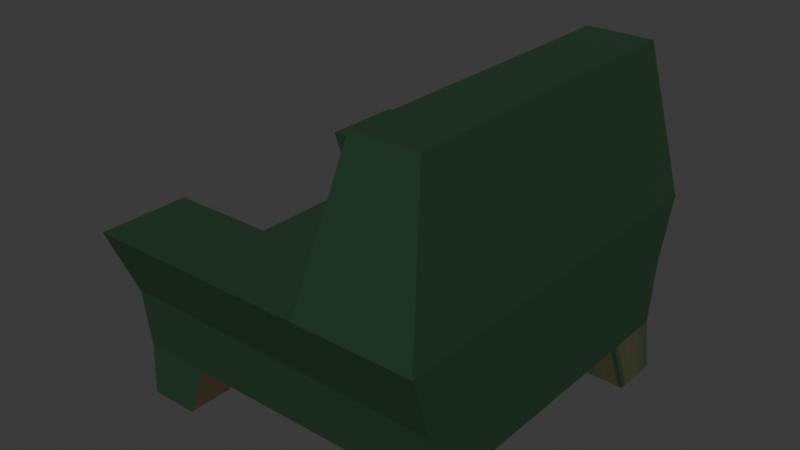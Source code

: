 # Source: loveseat1.blend  (saved by Blender 4.5.90; exported with 4.5.12 LTS)
import bpy
from mathutils import Matrix  # noqa: F401  (used for matrix-valued properties, if any)

bpy.ops.wm.read_factory_settings(use_empty=True)
scene = bpy.context.scene
scene.name = 'Scene'

# ---- collections
col_collection = bpy.data.collections.new('Collection'); scene.collection.children.link(col_collection)

# ---- images (referenced by path relative to the original .blend; pixels are not part of the script)
import os
ASSET_DIR = os.environ.get("B2B_ASSET_DIR", "")  # directory of the original .blend (textures are referenced by path, not embedded)
HERE = os.path.dirname(os.path.abspath(__file__))  # packed textures are extracted next to this script under _unpacked/

def load_image(name, relpath, width, height, colorspace="sRGB"):
    """Load a texture the original file referenced (path relative to the .blend, or extracted next to this script)."""
    p = next((c for c in (os.path.join(HERE, relpath), os.path.join(ASSET_DIR, relpath)) if relpath and os.path.exists(c)), "")
    if p:
        img = bpy.data.images.load(p, check_existing=True)
        img.name = name
    else:  # same state as the original file: an image datablock whose file is absent (Cycles renders it pink)
        img = bpy.data.images.new(name, width, height)
        img.source = "FILE"
        img.filepath = "//" + (relpath or name)
    img.colorspace_settings.name = colorspace
    return img
img_material_base_color = load_image('Material Base Color', '_unpacked/Material_Base_Color.298117ad.png', 256, 256, 'sRGB')

# ---- materials (node trees are filled in below, after node groups)
mat_material = bpy.data.materials.new('Material')
mat_material.alpha_threshold = 0.0
mat_material.roughness = 0.5
mat_material.line_color = (0.0, 0.0, 0.0, 1.0)

# ---- material node trees
mat_material.use_nodes = True; mat_material.node_tree.nodes.clear()
_N = mat_material.node_tree.nodes; _L = mat_material.node_tree.links
n0 = _N.new('ShaderNodeOutputMaterial'); n0.name = 'Material Output'; n0.location = (200, 100)
n1 = _N.new('ShaderNodeBsdfPrincipled'); n1.name = 'Principled BSDF'; n1.location = (-200, 100)
n1.inputs[3].default_value = 1.45
n2 = _N.new('ShaderNodeTexImage'); n2.name = 'Image Texture'; n2.location = (-490, 60)
n2.image = img_material_base_color
_L.new(n1.outputs[0], n0.inputs[0])
_L.new(n2.outputs[0], n1.inputs[0])
n0.is_active_output = True

# ---- world
world_world = bpy.data.worlds.new('World'); scene.world = world_world
world_world.use_nodes = True; world_world.node_tree.nodes.clear()
_N = world_world.node_tree.nodes; _L = world_world.node_tree.links
n0 = _N.new('ShaderNodeOutputWorld'); n0.name = 'World Output'; n0.location = (200, 100)
n1 = _N.new('ShaderNodeBackground'); n1.name = 'Background'; n1.location = (-200, 100)
n1.inputs[0].default_value = (0.05088, 0.05088, 0.05088, 1.0)
_L.new(n1.outputs[0], n0.inputs[0])
n0.is_active_output = True
world_world.color = (0.05088, 0.05088, 0.05088)
world_world.sun_shadow_jitter_overblur = 0.0

# ---- meshes
me_cube = bpy.data.meshes.new('Cube')
me_cube.from_pydata([(0.8123, 0.9002, 1.445), (0.8123, 0.8628, 0.8989), (0.8123, -0.7527, 1.445), (0.8123, -0.714, 0.8989), (-0.8621, 0.8931, 1.445), (-0.8621, 0.8628, 0.8989), (-0.8621, -0.7442, 1.445), (-0.8621, -0.714, 0.8989), (-0.8621, -0.4115, 0.8989), (0.8123, -0.4115, 1.445), (-0.8621, -0.4608, 1.445), (0.8123, -0.4115, 0.8989), (-0.8621, 0.6194, 1.445), (0.8123, 0.5701, 0.8989), (-0.8621, 0.5701, 0.8989), (0.8123, 0.5701, 1.445), (0.2183, 0.8628, 0.8989), (0.2183, -0.7442, 1.445), (0.2183, -0.714, 0.8989), (0.2183, 0.8931, 1.445), (0.2183, -0.4115, 0.8989), (0.2183, -0.4608, 1.445), (0.2183, 0.6194, 1.445), (0.2183, 0.5701, 0.8989), (0.2183, -0.8512, 2.018), (-0.9309, -0.8512, 2.018), (0.8123, -0.4115, 2.018), (0.8123, -0.8512, 2.018), (-0.9309, 0.5701, 2.018), (-0.9309, 1.0, 2.018), (0.2183, 1.0, 2.018), (0.8123, 1.0, 2.018), (0.8123, 0.5701, 2.018), (-0.9309, -0.4115, 2.018), (0.2183, -0.4115, 2.018), (0.2183, 0.5701, 2.018), (0.7035, -0.4115, 3.403), (0.7035, -0.6852, 3.403), (0.3772, 0.834, 3.403), (0.7035, 0.834, 3.403), (0.7035, 0.5701, 3.403), (0.3772, -0.4115, 3.403), (0.3772, 0.5701, 3.403), (0.3772, -0.6852, 3.403), (0.5153, -0.714, 0.8989), (0.5153, 0.8966, 1.445), (0.5153, 0.8628, 0.8989), (0.5153, -0.7484, 1.445), (0.5153, -0.4115, 0.8989), (0.5153, 0.5701, 0.8989), (0.5153, 1.0, 2.018), (0.5153, -0.8512, 2.018), (0.5404, 0.834, 3.403), (0.5404, -0.4115, 3.403), (0.5404, 0.5701, 3.403), (0.5404, -0.6852, 3.403), (-0.5204, 0.8628, 0.8989), (-0.5204, -0.7442, 1.445), (-0.5204, -0.4115, 0.8989), (-0.5204, 0.5701, 0.8989), (-0.5204, -0.714, 0.8989), (-0.5204, 0.8931, 1.445), (-0.5204, -0.4608, 1.445), (-0.5204, 0.6194, 1.445), (-0.5674, -0.8512, 2.018), (-0.5674, 1.0, 2.018), (-0.5674, -0.4115, 2.018), (-0.5674, 0.5701, 2.018), (-0.8579, -0.5067, 0.432), (-0.8579, -0.7263, 0.432), (-0.6073, 0.8819, 0.432), (-0.8599, 0.8819, 0.432), (0.5817, -0.7304, 0.432), (0.8306, -0.7304, 0.432), (0.8281, 0.6558, 0.432), (0.8281, 0.8845, 0.432), (0.8306, -0.5025, 0.432), (-0.6094, -0.5067, 0.432), (-0.8599, 0.6585, 0.432), (-0.6073, 0.6585, 0.432), (0.5842, 0.8845, 0.432), (0.5817, -0.5025, 0.432), (0.5842, 0.6558, 0.432), (-0.6094, -0.7263, 0.432)], [], [(63, 22, 35, 67), (60, 57, 6, 7), (14, 12, 4, 5), (49, 46, 80, 82), (11, 9, 2, 3), (46, 45, 0, 1), (13, 15, 9, 11), (49, 13, 11, 48), (7, 6, 10, 8), (63, 12, 10, 62), (45, 19, 30, 50), (48, 11, 76, 81), (1, 0, 15, 13), (8, 10, 12, 14), (56, 16, 23, 59), (9, 15, 32, 26), (15, 0, 31, 32), (59, 23, 20, 58), (56, 61, 19, 16), (58, 20, 18, 60), (44, 47, 17, 18), (57, 17, 24, 64), (66, 33, 25, 64), (65, 29, 28, 67), (30, 35, 42, 38), (26, 32, 40, 36), (34, 24, 43, 41), (2, 9, 26, 27), (10, 6, 25, 33), (61, 4, 29, 65), (22, 21, 34, 35), (47, 2, 27, 51), (4, 12, 28, 29), (62, 10, 33, 66), (52, 38, 42, 54), (54, 42, 41, 53), (53, 41, 43, 55), (51, 27, 37, 55), (32, 31, 39, 40), (35, 34, 41, 42), (50, 30, 38, 52), (27, 26, 36, 37), (31, 50, 52, 39), (24, 51, 55, 43), (36, 53, 55, 37), (40, 54, 53, 36), (39, 52, 54, 40), (17, 47, 51, 24), (3, 2, 47, 44), (16, 46, 49, 23), (0, 45, 50, 31), (23, 49, 48, 20), (16, 19, 45, 46), (20, 48, 44, 18), (21, 62, 66, 34), (19, 61, 65, 30), (30, 65, 67, 35), (34, 66, 64, 24), (6, 57, 64, 25), (58, 60, 83, 77), (5, 4, 61, 56), (14, 59, 58, 8), (46, 1, 75, 80), (22, 63, 62, 21), (18, 17, 57, 60), (12, 63, 67, 28), (81, 76, 73, 72), (80, 75, 74, 82), (68, 77, 83, 69), (71, 70, 79, 78), (14, 5, 71, 78), (7, 8, 68, 69), (13, 49, 82, 74), (11, 3, 73, 76), (3, 44, 72, 73), (60, 7, 69, 83), (5, 56, 70, 71), (56, 59, 79, 70), (8, 58, 77, 68), (59, 14, 78, 79), (44, 48, 81, 72), (1, 13, 74, 75)])
_uv = me_cube.uv_layers.new(name='UVMap')
_uv.uv.foreach_set('vector', [0.8268, 0.5537, 0.7227, 0.5537, 0.7227, 0.5537, 0.8268, 0.5537, 0.375, 0.9518, 0.625, 0.9518, 0.625, 1.0, 0.375, 1.0, 0.375, 0.1963, 0.625, 0.1963, 0.625, 0.25, 0.375, 0.25, 0.3261, 0.5537, 0.3261, 0.5, 0.3261, 0.5, 0.3261, 0.5537, 0.375, 0.6764, 0.625, 0.6764, 0.625, 0.75, 0.375, 0.75, 0.375, 0.4511, 0.625, 0.4511, 0.625, 0.5, 0.375, 0.5, 0.375, 0.5537, 0.625, 0.5537, 0.625, 0.6764, 0.375, 0.6764, 0.3261, 0.5537, 0.375, 0.5537, 0.375, 0.6764, 0.3261, 0.6764, 0.375, 0.0, 0.625, 0.0, 0.625, 0.07356, 0.375, 0.07356, 0.8268, 0.5537, 0.875, 0.5537, 0.875, 0.6764, 0.8268, 0.6764, 0.625, 0.4511, 0.625, 0.4023, 0.625, 0.4023, 0.625, 0.4511, 0.3261, 0.6764, 0.375, 0.6764, 0.375, 0.6764, 0.3261, 0.6764, 0.375, 0.5, 0.625, 0.5, 0.625, 0.5537, 0.375, 0.5537, 0.375, 0.07356, 0.625, 0.07356, 0.625, 0.1963, 0.375, 0.1963, 0.1732, 0.5, 0.2773, 0.5, 0.2773, 0.5537, 0.1732, 0.5537, 0.625, 0.6764, 0.625, 0.5537, 0.625, 0.5537, 0.625, 0.6764, 0.625, 0.5537, 0.625, 0.5, 0.625, 0.5, 0.625, 0.5537, 0.1732, 0.5537, 0.2773, 0.5537, 0.2773, 0.6764, 0.1732, 0.6764, 0.375, 0.2982, 0.625, 0.2982, 0.625, 0.4023, 0.375, 0.4023, 0.1732, 0.6764, 0.2773, 0.6764, 0.2773, 0.75, 0.1732, 0.75, 0.375, 0.7989, 0.625, 0.7989, 0.625, 0.8477, 0.375, 0.8477, 0.625, 0.9518, 0.625, 0.8477, 0.625, 0.8477, 0.625, 0.9518, 0.8268, 0.6764, 0.875, 0.6764, 0.875, 0.75, 0.8268, 0.75, 0.8268, 0.5, 0.875, 0.5, 0.875, 0.5537, 0.8268, 0.5537, 0.7227, 0.5, 0.7227, 0.5537, 0.7227, 0.5537, 0.7227, 0.5, 0.625, 0.6764, 0.625, 0.5537, 0.625, 0.5537, 0.625, 0.6764, 0.7227, 0.6764, 0.7227, 0.75, 0.7227, 0.75, 0.7227, 0.6764, 0.625, 0.75, 0.625, 0.6764, 0.625, 0.6764, 0.625, 0.75, 0.625, 0.07356, 0.625, 0.0, 0.625, 0.0, 0.625, 0.07356, 0.625, 0.2982, 0.625, 0.25, 0.625, 0.25, 0.625, 0.2982, 0.7227, 0.5537, 0.7227, 0.6764, 0.7227, 0.6764, 0.7227, 0.5537, 0.625, 0.7989, 0.625, 0.75, 0.625, 0.75, 0.625, 0.7989, 0.625, 0.25, 0.625, 0.1963, 0.625, 0.1963, 0.625, 0.25, 0.8268, 0.6764, 0.875, 0.6764, 0.875, 0.6764, 0.8268, 0.6764, 0.6739, 0.5, 0.7227, 0.5, 0.7227, 0.5537, 0.6739, 0.5537, 0.6739, 0.5537, 0.7227, 0.5537, 0.7227, 0.6764, 0.6739, 0.6764, 0.6739, 0.6764, 0.7227, 0.6764, 0.7227, 0.75, 0.6739, 0.75, 0.625, 0.7989, 0.625, 0.75, 0.625, 0.75, 0.625, 0.7989, 0.625, 0.5537, 0.625, 0.5, 0.625, 0.5, 0.625, 0.5537, 0.7227, 0.5537, 0.7227, 0.6764, 0.7227, 0.6764, 0.7227, 0.5537, 0.625, 0.4511, 0.625, 0.4023, 0.625, 0.4023, 0.625, 0.4511, 0.625, 0.75, 0.625, 0.6764, 0.625, 0.6764, 0.625, 0.75, 0.625, 0.5, 0.625, 0.4511, 0.625, 0.4511, 0.625, 0.5, 0.625, 0.8477, 0.625, 0.7989, 0.625, 0.7989, 0.625, 0.8477, 0.625, 0.6764, 0.6739, 0.6764, 0.6739, 0.75, 0.625, 0.75, 0.625, 0.5537, 0.6739, 0.5537, 0.6739, 0.6764, 0.625, 0.6764, 0.625, 0.5, 0.6739, 0.5, 0.6739, 0.5537, 0.625, 0.5537, 0.625, 0.8477, 0.625, 0.7989, 0.625, 0.7989, 0.625, 0.8477, 0.375, 0.75, 0.625, 0.75, 0.625, 0.7989, 0.375, 0.7989, 0.2773, 0.5, 0.3261, 0.5, 0.3261, 0.5537, 0.2773, 0.5537, 0.625, 0.5, 0.625, 0.4511, 0.625, 0.4511, 0.625, 0.5, 0.2773, 0.5537, 0.3261, 0.5537, 0.3261, 0.6764, 0.2773, 0.6764, 0.375, 0.4023, 0.625, 0.4023, 0.625, 0.4511, 0.375, 0.4511, 0.2773, 0.6764, 0.3261, 0.6764, 0.3261, 0.75, 0.2773, 0.75, 0.7227, 0.6764, 0.8268, 0.6764, 0.8268, 0.6764, 0.7227, 0.6764, 0.625, 0.4023, 0.625, 0.2982, 0.625, 0.2982, 0.625, 0.4023, 0.7227, 0.5, 0.8268, 0.5, 0.8268, 0.5537, 0.7227, 0.5537, 0.7227, 0.6764, 0.8268, 0.6764, 0.8268, 0.75, 0.7227, 0.75, 0.625, 1.0, 0.625, 0.9518, 0.625, 0.9518, 0.625, 1.0, 0.1732, 0.6764, 0.1732, 0.75, 0.1732, 0.75, 0.1732, 0.6764, 0.375, 0.25, 0.625, 0.25, 0.625, 0.2982, 0.375, 0.2982, 0.125, 0.5537, 0.1732, 0.5537, 0.1732, 0.6764, 0.125, 0.6764, 0.375, 0.4511, 0.375, 0.5, 0.375, 0.5, 0.375, 0.4511, 0.7227, 0.5537, 0.8268, 0.5537, 0.8268, 0.6764, 0.7227, 0.6764, 0.375, 0.8477, 0.625, 0.8477, 0.625, 0.9518, 0.375, 0.9518, 0.875, 0.5537, 0.8268, 0.5537, 0.8268, 0.5537, 0.875, 0.5537, 0.3261, 0.6764, 0.375, 0.6764, 0.375, 0.75, 0.3261, 0.75, 0.3261, 0.5, 0.375, 0.5, 0.375, 0.5537, 0.3261, 0.5537, 0.125, 0.6764, 0.1732, 0.6764, 0.1732, 0.75, 0.125, 0.75, 0.125, 0.5, 0.1732, 0.5, 0.1732, 0.5537, 0.125, 0.5537, 0.375, 0.1963, 0.375, 0.25, 0.375, 0.25, 0.375, 0.1963, 0.375, 0.0, 0.375, 0.07356, 0.375, 0.07356, 0.375, 0.0, 0.375, 0.5537, 0.3261, 0.5537, 0.3261, 0.5537, 0.375, 0.5537, 0.375, 0.6764, 0.375, 0.75, 0.375, 0.75, 0.375, 0.6764, 0.375, 0.75, 0.375, 0.7989, 0.375, 0.7989, 0.375, 0.75, 0.375, 0.9518, 0.375, 1.0, 0.375, 1.0, 0.375, 0.9518, 0.375, 0.25, 0.375, 0.2982, 0.375, 0.2982, 0.375, 0.25, 0.1732, 0.5, 0.1732, 0.5537, 0.1732, 0.5537, 0.1732, 0.5, 0.125, 0.6764, 0.1732, 0.6764, 0.1732, 0.6764, 0.125, 0.6764, 0.1732, 0.5537, 0.125, 0.5537, 0.125, 0.5537, 0.1732, 0.5537, 0.3261, 0.75, 0.3261, 0.6764, 0.3261, 0.6764, 0.3261, 0.75, 0.375, 0.5, 0.375, 0.5537, 0.375, 0.5537, 0.375, 0.5])
me_cube.materials.append(mat_material)
me_cube.use_mirror_vertex_groups = False
me_cube.update()

# ---- objects
ob_cube_col = bpy.data.objects.new('Cube-col', me_cube)

# ---- transforms, parenting, visibility, modifiers, constraints
ob_cube_col.location = (0.0, 0.0, 0.0)
ob_cube_col.scale = (1.795, 1.877, 1.0)
ob_cube_col.lock_rotations_4d = False
ob_cube_col.empty_display_type = 'ARROWS'
ob_cube_col.lineart.crease_threshold = 0.0

# ---- collection membership
col_collection.objects.link(ob_cube_col)

# ---- scene / render settings (as saved in the file)
scene.frame_start = 1; scene.frame_end = 250; scene.frame_set(1)
scene.render.engine = 'BLENDER_EEVEE_NEXT'
bpy.context.view_layer.update()

# ---- added for rendering (the .blend has no active camera and no usable light): camera, sun
cam_auto = bpy.data.cameras.new('AutoCamera')
cam_auto.lens = 50.0
cam_auto.sensor_width = 36.0
cam_auto.clip_end = 1000.0
ob_auto_camera = bpy.data.objects.new('AutoCamera', cam_auto)
scene.collection.objects.link(ob_auto_camera)
ob_auto_camera.location = (5.05386, -6.03292, 6.03278)
ob_auto_camera.rotation_euler = (1.09748, -7.21219e-08, 0.694738)
scene.camera = ob_auto_camera
light_auto_sun = bpy.data.lights.new('AutoSun', 'SUN')
light_auto_sun.energy = 3.0
light_auto_sun.angle = 0.0523599
ob_auto_sun = bpy.data.objects.new('AutoSun', light_auto_sun)
scene.collection.objects.link(ob_auto_sun)
ob_auto_sun.rotation_euler = (0.872665, 0.174533, 0.523599)
bpy.context.view_layer.update()
